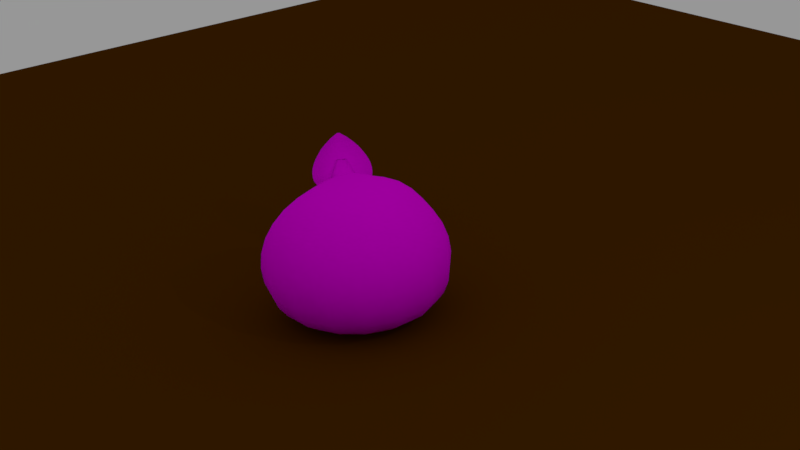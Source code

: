 # Source: Fase_I_Cucciolo.blend  (saved by Blender 2.79.0; exported with 4.5.12 LTS)
import bpy
from mathutils import Matrix  # noqa: F401  (used for matrix-valued properties, if any)

bpy.ops.wm.read_factory_settings(use_empty=True)
scene = bpy.context.scene
scene.name = 'Scene'

# ---- collections
col_collection_1 = bpy.data.collections.new('Collection 1'); scene.collection.children.link(col_collection_1)

# ---- images (referenced by path relative to the original .blend; pixels are not part of the script)
import os
ASSET_DIR = os.environ.get("B2B_ASSET_DIR", "")  # directory of the original .blend (textures are referenced by path, not embedded)
HERE = os.path.dirname(os.path.abspath(__file__))  # packed textures are extracted next to this script under _unpacked/

def load_image(name, relpath, width, height, colorspace="sRGB"):
    """Load a texture the original file referenced (path relative to the .blend, or extracted next to this script)."""
    p = next((c for c in (os.path.join(HERE, relpath), os.path.join(ASSET_DIR, relpath)) if relpath and os.path.exists(c)), "")
    if p:
        img = bpy.data.images.load(p, check_existing=True)
        img.name = name
    else:  # same state as the original file: an image datablock whose file is absent (Cycles renders it pink)
        img = bpy.data.images.new(name, width, height)
        img.source = "FILE"
        img.filepath = "//" + (relpath or name)
    img.colorspace_settings.name = colorspace
    return img
img_standard_texture_png = load_image('Standard_Texture.png', 'Standard_Texture.png', 1024, 1024, 'sRGB')

# ---- materials (node trees are filled in below, after node groups)
mat_material = bpy.data.materials.new('Material')
mat_material.alpha_threshold = 0.0
mat_material.roughness = 0.5
mat_material_002 = bpy.data.materials.new('Material.002')
mat_material_002.alpha_threshold = 0.0
mat_material_002.roughness = 0.5

# ---- material node trees
mat_material.use_nodes = True; mat_material.node_tree.nodes.clear()
_N = mat_material.node_tree.nodes; _L = mat_material.node_tree.links
n0 = _N.new('ShaderNodeOutputMaterial'); n0.name = 'Material Output'; n0.location = (300, 300)
n1 = _N.new('ShaderNodeBsdfDiffuse'); n1.name = 'Diffuse BSDF'; n1.location = (10, 300)
n2 = _N.new('ShaderNodeTexImage'); n2.name = 'Image Texture'; n2.location = (-180, 300)
n2.width = 140
n2.image = img_standard_texture_png
_L.new(n1.outputs[0], n0.inputs[0])
_L.new(n2.outputs[0], n1.inputs[0])
n0.is_active_output = True
mat_material_002.use_nodes = True; mat_material_002.node_tree.nodes.clear()
_N = mat_material_002.node_tree.nodes; _L = mat_material_002.node_tree.links
n0 = _N.new('ShaderNodeOutputMaterial'); n0.name = 'Material Output'; n0.location = (300, 300)
n1 = _N.new('ShaderNodeBsdfDiffuse'); n1.name = 'Diffuse BSDF'; n1.location = (10, 300)
n1.inputs[0].default_value = (0.08353, 0.02627, 0.0, 1.0)
_L.new(n1.outputs[0], n0.inputs[0])
n0.is_active_output = True

# ---- world
world_world = bpy.data.worlds.new('World'); scene.world = world_world
world_world.use_nodes = True; world_world.node_tree.nodes.clear()
_N = world_world.node_tree.nodes; _L = world_world.node_tree.links
n0 = _N.new('ShaderNodeOutputWorld'); n0.name = 'World Output'; n0.location = (300, 300)
n1 = _N.new('ShaderNodeBackground'); n1.name = 'Background'; n1.location = (10, 300)
n1.inputs[0].default_value = (0.3108, 0.3108, 0.3108, 1.0)
_L.new(n1.outputs[0], n0.inputs[0])
n0.is_active_output = True
world_world.color = (0.05088, 0.05088, 0.05088)
world_world.use_sun_shadow = False
world_world.sun_shadow_jitter_overblur = 0.0
world_world.cycles.sampling_method = 'MANUAL'

# ---- cameras
cam_camera = bpy.data.cameras.new('Camera')
cam_camera.clip_end = 100.0
cam_camera.lens = 57.6
cam_camera.sensor_width = 32.0
cam_camera.sensor_height = 18.0
cam_camera.ortho_scale = 7.314
cam_camera.dof.focus_distance = 0.0

# ---- lights
light_lamp = bpy.data.lights.new('Lamp', 'POINT')
light_lamp.transmission_factor = 0.0
light_lamp.cutoff_distance = 30.0
light_lamp.energy = 100.0
light_lamp.shadow_buffer_clip_start = 1.001
light_lamp.shadow_soft_size = 0.1
light_lamp.shadow_maximum_resolution = 0.006
light_lamp.use_absolute_resolution = True

# ---- meshes
me_sphere_006 = bpy.data.meshes.new('Sphere.006')
me_sphere_006.from_pydata([(-0.5918, -0.1881, -0.7734), (-0.3588, -0.1803, 0.1564), (-0.03697, 1.609, 0.4532), (-0.026, 1.609, 0.4525), (0.5818, -0.1945, -0.7765), (0.3525, -0.1842, 0.1546), (0.0515, 1.609, 0.453), (0.04053, 1.609, 0.4523), (-0.1362, 1.463, 0.2935), (-0.1827, 1.318, -0.008272), (-0.2262, 1.174, -0.5142), (-0.2351, 1.031, -0.6746), (-0.3498, 0.8523, -0.7256), (-0.2869, 0.7395, -0.7633), (-0.3749, 0.5928, -0.7743), (-0.4854, 0.4459, -0.7818), (-0.3508, 0.4542, 0.1485), (-0.3374, 0.5975, -0.1479), (-0.2125, 0.7401, -0.3878), (-0.2722, 0.851, -0.3553), (-0.1822, 1.028, -0.2064), (-0.1213, 1.172, 0.01582), (-0.1022, 1.317, 0.2421), (-0.0547, 1.462, 0.3462), (0.4824, 0.4406, -0.7843), (0.3735, 0.5887, -0.7762), (0.2871, 0.7364, -0.7647), (0.3514, 0.8484, -0.7274), (0.2389, 1.028, -0.6758), (0.2322, 1.171, -0.5154), (0.1923, 1.316, -0.009237), (0.1485, 1.461, 0.2928), (0.0672, 1.461, 0.3459), (0.1127, 1.316, 0.2415), (0.1293, 1.171, 0.01517), (0.1878, 1.026, -0.2074), (0.2752, 0.848, -0.3567), (0.2142, 0.7378, -0.3889), (0.3385, 0.5938, -0.1496), (0.3514, 0.4504, 0.1467), (0.02931, 1.609, 0.44), (0.01827, 1.609, 0.44), (0.007239, 1.609, 0.4401), (-0.003797, 1.609, 0.4401), (-0.01484, 1.609, 0.4401), (-0.01491, 1.609, 0.4525), (-0.003824, 1.609, 0.4524), (0.007263, 1.609, 0.4524), (0.01835, 1.609, 0.4524), (0.02944, 1.609, 0.4523), (-0.2965, -0.1903, -0.8311), (-0.1507, -0.1911, -0.8315), (-0.005114, -0.1919, -0.8319), (0.1404, -0.1927, -0.8323), (0.2863, -0.1935, -0.8326), (0.234, -0.1836, 0.1549), (0.1154, -0.1829, 0.1552), (-0.00313, -0.1823, 0.1555), (-0.1217, -0.1816, 0.1558), (-0.2402, -0.181, 0.1561), (-0.03429, 1.462, 0.3577), (-0.014, 1.462, 0.3632), (0.006283, 1.462, 0.3634), (0.02657, 1.462, 0.3631), (0.04684, 1.462, 0.3575), (-0.06628, 1.317, 0.2427), (-0.03053, 1.316, 0.2429), (0.005248, 1.316, 0.2428), (0.04103, 1.316, 0.2427), (0.07678, 1.316, 0.2424), (-0.07947, 1.172, 0.01659), (-0.03781, 1.172, 0.01685), (0.004013, 1.171, 0.01675), (0.04583, 1.171, 0.01663), (0.08749, 1.171, 0.01616), (-0.1204, 1.027, -0.2049), (-0.05858, 1.027, -0.2042), (0.002788, 1.027, -0.2042), (0.06416, 1.026, -0.2045), (0.1259, 1.026, -0.2055), (-0.1809, 0.8503, -0.3543), (-0.08971, 0.8497, -0.3539), (0.001523, 0.8491, -0.3541), (0.09275, 0.8487, -0.3544), (0.184, 0.8483, -0.3552), (-0.1413, 0.7395, -0.3869), (-0.07017, 0.739, -0.3865), (0.0008539, 0.7386, -0.3866), (0.07188, 0.7383, -0.3869), (0.143, 0.738, -0.3876), (-0.2247, 0.5966, -0.1463), (-0.112, 0.5957, -0.1454), (0.0005393, 0.5951, -0.1454), (0.1131, 0.5945, -0.146), (0.2257, 0.5941, -0.1474), (-0.2337, 0.4535, 0.1487), (-0.1167, 0.4528, 0.1488), (0.0003313, 0.4521, 0.1486), (0.1174, 0.4515, 0.1482), (0.2344, 0.4509, 0.1475), (0.07693, 1.461, 0.2798), (0.04151, 1.461, 0.2812), (0.006121, 1.462, 0.2813), (-0.02927, 1.462, 0.2814), (-0.06469, 1.462, 0.2802), (0.09826, 1.315, -0.06466), (0.05151, 1.316, -0.06397), (0.004646, 1.316, -0.06382), (-0.04222, 1.316, -0.06373), (-0.08896, 1.316, -0.06418), (0.1171, 1.171, -0.5707), (0.05989, 1.171, -0.5699), (0.002867, 1.172, -0.5697), (-0.05416, 1.172, -0.5696), (-0.1114, 1.172, -0.5701), (0.1198, 1.028, -0.7315), (0.06075, 1.028, -0.731), (0.00177, 1.029, -0.7308), (-0.05721, 1.029, -0.7307), (-0.1163, 1.03, -0.7309), (0.1756, 0.8487, -0.7833), (0.08816, 0.8492, -0.7828), (0.0006874, 0.8496, -0.7826), (-0.08679, 0.8501, -0.7824), (-0.1743, 0.8507, -0.7824), (0.1429, 0.7366, -0.821), (0.07139, 0.7369, -0.8207), (-1.907e-06, 0.7373, -0.8205), (-0.07139, 0.7377, -0.8203), (-0.1429, 0.7381, -0.8203), (0.1851, 0.5891, -0.8327), (0.0919, 0.5897, -0.8325), (-0.000831, 0.5902, -0.8322), (-0.09356, 0.5907, -0.832), (-0.1868, 0.5912, -0.8317), (0.2386, 0.4414, -0.8406), (0.1181, 0.4421, -0.8403), (-0.001654, 0.4427, -0.84), (-0.1215, 0.4434, -0.8397), (-0.2419, 0.4441, -0.8394), (-0.6702, -0.4361, -0.3635), (-0.04821, 1.61, 0.4647), (0.06279, 1.609, 0.4645), (0.6591, -0.4434, -0.3669), (0.1461, 1.441, 0.322), (0.212, 1.275, 0.1207), (0.2513, 1.11, -0.2973), (0.3048, 0.9454, -0.5158), (0.4487, 0.741, -0.6306), (0.5078, 0.6134, -0.6706), (0.6039, 0.4471, -0.5406), (0.5949, 0.2812, -0.3759), (-0.5981, 0.2878, -0.3728), (-0.6059, 0.4538, -0.5374), (-0.5085, 0.619, -0.668), (-0.4479, 0.7459, -0.6283), (-0.3013, 0.9487, -0.5143), (-0.2452, 1.112, -0.296), (-0.2024, 1.277, 0.1218), (-0.1339, 1.442, 0.3228), (0.4364, -0.4422, -0.3663), (0.2153, -0.4409, -0.3658), (-0.005559, -0.4397, -0.3652), (-0.2264, -0.4385, -0.3646), (-0.4475, -0.4373, -0.3641), (-0.02971, 1.61, 0.4647), (-0.01121, 1.61, 0.4646), (0.007289, 1.61, 0.4646), (0.02579, 1.609, 0.4646), (0.04429, 1.609, 0.4645)], [], [(159, 23, 3, 141), (169, 49, 7, 142), (151, 39, 5, 143), (164, 59, 1, 140), (135, 24, 4, 54), (95, 16, 1, 59), (45, 3, 23, 60), (60, 23, 22, 65), (65, 22, 21, 70), (70, 21, 20, 75), (75, 20, 19, 80), (80, 19, 18, 85), (85, 18, 17, 90), (90, 17, 16, 95), (40, 6, 31, 100), (100, 31, 30, 105), (105, 30, 29, 110), (110, 29, 28, 115), (115, 28, 27, 120), (120, 27, 26, 125), (125, 26, 25, 130), (130, 25, 24, 135), (142, 7, 32, 144), (144, 32, 33, 145), (145, 33, 34, 146), (146, 34, 35, 147), (147, 35, 36, 148), (148, 36, 37, 149), (149, 37, 38, 150), (150, 38, 39, 151), (140, 1, 16, 152), (152, 16, 17, 153), (153, 17, 18, 154), (154, 18, 19, 155), (155, 19, 20, 156), (156, 20, 21, 157), (157, 21, 22, 158), (158, 22, 23, 159), (14, 134, 139, 15), (134, 133, 138, 139), (133, 132, 137, 138), (132, 131, 136, 137), (131, 130, 135, 136), (13, 129, 134, 14), (129, 128, 133, 134), (128, 127, 132, 133), (127, 126, 131, 132), (126, 125, 130, 131), (12, 124, 129, 13), (124, 123, 128, 129), (123, 122, 127, 128), (122, 121, 126, 127), (121, 120, 125, 126), (11, 119, 124, 12), (119, 118, 123, 124), (118, 117, 122, 123), (117, 116, 121, 122), (116, 115, 120, 121), (10, 114, 119, 11), (114, 113, 118, 119), (113, 112, 117, 118), (112, 111, 116, 117), (111, 110, 115, 116), (9, 109, 114, 10), (109, 108, 113, 114), (108, 107, 112, 113), (107, 106, 111, 112), (106, 105, 110, 111), (8, 104, 109, 9), (104, 103, 108, 109), (103, 102, 107, 108), (102, 101, 106, 107), (101, 100, 105, 106), (2, 44, 104, 8), (44, 43, 103, 104), (43, 42, 102, 103), (42, 41, 101, 102), (41, 40, 100, 101), (38, 94, 99, 39), (94, 93, 98, 99), (93, 92, 97, 98), (92, 91, 96, 97), (91, 90, 95, 96), (37, 89, 94, 38), (89, 88, 93, 94), (88, 87, 92, 93), (87, 86, 91, 92), (86, 85, 90, 91), (36, 84, 89, 37), (84, 83, 88, 89), (83, 82, 87, 88), (82, 81, 86, 87), (81, 80, 85, 86), (35, 79, 84, 36), (79, 78, 83, 84), (78, 77, 82, 83), (77, 76, 81, 82), (76, 75, 80, 81), (34, 74, 79, 35), (74, 73, 78, 79), (73, 72, 77, 78), (72, 71, 76, 77), (71, 70, 75, 76), (33, 69, 74, 34), (69, 68, 73, 74), (68, 67, 72, 73), (67, 66, 71, 72), (66, 65, 70, 71), (32, 64, 69, 33), (64, 63, 68, 69), (63, 62, 67, 68), (62, 61, 66, 67), (61, 60, 65, 66), (7, 49, 64, 32), (49, 48, 63, 64), (48, 47, 62, 63), (47, 46, 61, 62), (46, 45, 60, 61), (39, 99, 55, 5), (99, 98, 56, 55), (98, 97, 57, 56), (97, 96, 58, 57), (96, 95, 59, 58), (15, 139, 50, 0), (139, 138, 51, 50), (138, 137, 52, 51), (137, 136, 53, 52), (136, 135, 54, 53), (143, 5, 55, 160), (160, 55, 56, 161), (161, 56, 57, 162), (162, 57, 58, 163), (163, 58, 59, 164), (141, 3, 45, 165), (165, 45, 46, 166), (166, 46, 47, 167), (167, 47, 48, 168), (168, 48, 49, 169), (41, 168, 169, 40), (42, 167, 168, 41), (43, 166, 167, 42), (44, 165, 166, 43), (2, 141, 165, 44), (51, 163, 164, 50), (52, 162, 163, 51), (53, 161, 162, 52), (54, 160, 161, 53), (4, 143, 160, 54), (9, 158, 159, 8), (10, 157, 158, 9), (11, 156, 157, 10), (12, 155, 156, 11), (13, 154, 155, 12), (14, 153, 154, 13), (15, 152, 153, 14), (0, 140, 152, 15), (25, 150, 151, 24), (26, 149, 150, 25), (27, 148, 149, 26), (28, 147, 148, 27), (29, 146, 147, 28), (30, 145, 146, 29), (31, 144, 145, 30), (6, 142, 144, 31), (50, 164, 140, 0), (24, 151, 143, 4), (40, 169, 142, 6), (8, 159, 141, 2)])
me_sphere_006.polygons.foreach_set('use_smooth', [True] * 168)
_uv = me_sphere_006.uv_layers.new(name='UVMap')
_uv.uv.foreach_set('vector', [0.7626, 0.3169, 0.7694, 0.3215, 0.772, 0.3466, 0.77, 0.3479, 0.7779, 0.3482, 0.7766, 0.3466, 0.7775, 0.3466, 0.7795, 0.3479, 0.827, 0.09811, 0.7941, 0.08674, 0.7974, 0.0286, 0.8422, 0.01893, 0.8211, 0.3202, 0.832, 0.3815, 0.8257, 0.3815, 0.8092, 0.3203, 0.9028, 0.1145, 0.8877, 0.1153, 0.8791, 0.03795, 0.8989, 0.0365, 0.7617, 0.08784, 0.7556, 0.08672, 0.7523, 0.0286, 0.7605, 0.02769, 0.7729, 0.3466, 0.772, 0.3466, 0.7694, 0.3215, 0.7714, 0.3224, 0.7714, 0.3224, 0.7694, 0.3215, 0.7659, 0.2967, 0.7688, 0.2967, 0.7688, 0.2967, 0.7659, 0.2967, 0.7635, 0.2584, 0.7673, 0.2583, 0.7673, 0.2583, 0.7635, 0.2584, 0.7573, 0.2172, 0.7632, 0.2173, 0.7632, 0.2173, 0.7573, 0.2172, 0.7496, 0.1812, 0.7576, 0.1809, 0.7576, 0.1809, 0.7496, 0.1812, 0.7545, 0.1617, 0.7615, 0.1626, 0.7615, 0.1626, 0.7545, 0.1617, 0.7516, 0.1178, 0.7587, 0.1207, 0.7587, 0.1207, 0.7516, 0.1178, 0.7556, 0.08672, 0.7617, 0.08784, 0.9161, 0.3275, 0.9148, 0.3287, 0.9091, 0.3042, 0.9133, 0.3029, 0.9133, 0.3029, 0.9091, 0.3042, 0.9062, 0.2655, 0.912, 0.2595, 0.912, 0.2595, 0.9062, 0.2655, 0.9054, 0.2068, 0.9115, 0.2023, 0.9115, 0.2023, 0.9054, 0.2068, 0.9047, 0.1847, 0.9113, 0.1808, 0.9113, 0.1808, 0.9047, 0.1847, 0.8979, 0.1658, 0.9078, 0.1619, 0.9078, 0.1619, 0.8979, 0.1658, 0.9003, 0.1512, 0.9093, 0.1486, 0.9093, 0.1486, 0.9003, 0.1512, 0.8941, 0.134, 0.9063, 0.1319, 0.9063, 0.1319, 0.8941, 0.134, 0.8877, 0.1153, 0.9028, 0.1145, 0.7795, 0.3479, 0.7775, 0.3466, 0.7801, 0.3215, 0.7869, 0.317, 0.7869, 0.317, 0.7801, 0.3215, 0.7837, 0.2967, 0.7928, 0.2814, 0.7928, 0.2814, 0.7837, 0.2967, 0.7861, 0.2585, 0.8047, 0.2188, 0.8047, 0.2188, 0.7861, 0.2585, 0.7923, 0.2172, 0.8151, 0.1887, 0.8151, 0.1887, 0.7923, 0.2172, 0.8001, 0.1812, 0.8252, 0.1609, 0.8252, 0.1609, 0.8001, 0.1812, 0.7952, 0.1617, 0.8305, 0.1468, 0.8305, 0.1468, 0.7952, 0.1617, 0.7981, 0.1178, 0.8306, 0.1231, 0.8306, 0.1231, 0.7981, 0.1178, 0.7941, 0.08674, 0.827, 0.09811, 0.7075, 0.01893, 0.7523, 0.0286, 0.7556, 0.08672, 0.7227, 0.09809, 0.7227, 0.09809, 0.7556, 0.08672, 0.7516, 0.1178, 0.7191, 0.1231, 0.7191, 0.1231, 0.7516, 0.1178, 0.7545, 0.1617, 0.7192, 0.1468, 0.7192, 0.1468, 0.7545, 0.1617, 0.7496, 0.1812, 0.7245, 0.1609, 0.7245, 0.1609, 0.7496, 0.1812, 0.7573, 0.2172, 0.7345, 0.1887, 0.7345, 0.1887, 0.7573, 0.2172, 0.7635, 0.2584, 0.745, 0.2188, 0.745, 0.2188, 0.7635, 0.2584, 0.7659, 0.2967, 0.7568, 0.2813, 0.7568, 0.2813, 0.7659, 0.2967, 0.7694, 0.3215, 0.7626, 0.3169, 0.9406, 0.134, 0.9284, 0.1319, 0.9319, 0.1145, 0.947, 0.1153, 0.9284, 0.1319, 0.9228, 0.1316, 0.9246, 0.1142, 0.9319, 0.1145, 0.9228, 0.1316, 0.9174, 0.1315, 0.9174, 0.114, 0.9246, 0.1142, 0.9174, 0.1315, 0.9119, 0.1316, 0.9101, 0.1142, 0.9174, 0.114, 0.9119, 0.1316, 0.9063, 0.1319, 0.9028, 0.1145, 0.9101, 0.1142, 0.9345, 0.1512, 0.9255, 0.1486, 0.9284, 0.1319, 0.9406, 0.134, 0.9255, 0.1486, 0.9214, 0.1484, 0.9228, 0.1316, 0.9284, 0.1319, 0.9214, 0.1484, 0.9174, 0.1483, 0.9174, 0.1315, 0.9228, 0.1316, 0.9174, 0.1483, 0.9133, 0.1484, 0.9119, 0.1316, 0.9174, 0.1315, 0.9133, 0.1484, 0.9093, 0.1486, 0.9063, 0.1319, 0.9119, 0.1316, 0.9369, 0.1658, 0.927, 0.1619, 0.9255, 0.1486, 0.9345, 0.1512, 0.927, 0.1619, 0.9221, 0.1615, 0.9214, 0.1484, 0.9255, 0.1486, 0.9221, 0.1615, 0.9174, 0.1613, 0.9174, 0.1483, 0.9214, 0.1484, 0.9174, 0.1613, 0.9126, 0.1615, 0.9133, 0.1484, 0.9174, 0.1483, 0.9126, 0.1615, 0.9078, 0.1619, 0.9093, 0.1486, 0.9133, 0.1484, 0.93, 0.1847, 0.9234, 0.1808, 0.927, 0.1619, 0.9369, 0.1658, 0.9234, 0.1808, 0.9204, 0.1808, 0.9221, 0.1615, 0.927, 0.1619, 0.9204, 0.1808, 0.9174, 0.1808, 0.9174, 0.1613, 0.9221, 0.1615, 0.9174, 0.1808, 0.9143, 0.1808, 0.9126, 0.1615, 0.9174, 0.1613, 0.9143, 0.1808, 0.9113, 0.1808, 0.9078, 0.1619, 0.9126, 0.1615, 0.9293, 0.2068, 0.9233, 0.2023, 0.9234, 0.1808, 0.93, 0.1847, 0.9233, 0.2023, 0.9203, 0.2024, 0.9204, 0.1808, 0.9234, 0.1808, 0.9203, 0.2024, 0.9174, 0.2025, 0.9174, 0.1808, 0.9204, 0.1808, 0.9174, 0.2025, 0.9144, 0.2024, 0.9143, 0.1808, 0.9174, 0.1808, 0.9144, 0.2024, 0.9115, 0.2023, 0.9113, 0.1808, 0.9143, 0.1808, 0.9286, 0.2655, 0.9228, 0.2595, 0.9233, 0.2023, 0.9293, 0.2068, 0.9228, 0.2595, 0.9201, 0.2596, 0.9203, 0.2024, 0.9233, 0.2023, 0.9201, 0.2596, 0.9174, 0.2596, 0.9174, 0.2025, 0.9203, 0.2024, 0.9174, 0.2596, 0.9147, 0.2596, 0.9144, 0.2024, 0.9174, 0.2025, 0.9147, 0.2596, 0.912, 0.2595, 0.9115, 0.2023, 0.9144, 0.2024, 0.9257, 0.3042, 0.9215, 0.3029, 0.9228, 0.2595, 0.9286, 0.2655, 0.9215, 0.3029, 0.9195, 0.303, 0.9201, 0.2596, 0.9228, 0.2595, 0.9195, 0.303, 0.9174, 0.303, 0.9174, 0.2596, 0.9201, 0.2596, 0.9174, 0.303, 0.9153, 0.303, 0.9147, 0.2596, 0.9174, 0.2596, 0.9153, 0.303, 0.9133, 0.3029, 0.912, 0.2595, 0.9147, 0.2596, 0.92, 0.3287, 0.9187, 0.3275, 0.9215, 0.3029, 0.9257, 0.3042, 0.9187, 0.3275, 0.918, 0.3275, 0.9195, 0.303, 0.9215, 0.3029, 0.918, 0.3275, 0.9174, 0.3275, 0.9174, 0.303, 0.9195, 0.303, 0.9174, 0.3275, 0.9168, 0.3275, 0.9153, 0.303, 0.9174, 0.303, 0.9168, 0.3275, 0.9161, 0.3275, 0.9133, 0.3029, 0.9153, 0.303, 0.7981, 0.1178, 0.7909, 0.1207, 0.7879, 0.08785, 0.7941, 0.08674, 0.7909, 0.1207, 0.783, 0.1226, 0.7814, 0.08846, 0.7879, 0.08785, 0.783, 0.1226, 0.7748, 0.1231, 0.7748, 0.08873, 0.7814, 0.08846, 0.7748, 0.1231, 0.7667, 0.1226, 0.7682, 0.08845, 0.7748, 0.08873, 0.7667, 0.1226, 0.7587, 0.1207, 0.7617, 0.08784, 0.7682, 0.08845, 0.7952, 0.1617, 0.7882, 0.1626, 0.7909, 0.1207, 0.7981, 0.1178, 0.7882, 0.1626, 0.7814, 0.1631, 0.783, 0.1226, 0.7909, 0.1207, 0.7814, 0.1631, 0.7748, 0.1632, 0.7748, 0.1231, 0.783, 0.1226, 0.7748, 0.1632, 0.7682, 0.1631, 0.7667, 0.1226, 0.7748, 0.1231, 0.7682, 0.1631, 0.7615, 0.1626, 0.7587, 0.1207, 0.7667, 0.1226, 0.8001, 0.1812, 0.7921, 0.1809, 0.7882, 0.1626, 0.7952, 0.1617, 0.7921, 0.1809, 0.7835, 0.181, 0.7814, 0.1631, 0.7882, 0.1626, 0.7835, 0.181, 0.7748, 0.181, 0.7748, 0.1632, 0.7814, 0.1631, 0.7748, 0.181, 0.7662, 0.181, 0.7682, 0.1631, 0.7748, 0.1632, 0.7662, 0.181, 0.7576, 0.1809, 0.7615, 0.1626, 0.7682, 0.1631, 0.7923, 0.2172, 0.7865, 0.2174, 0.7921, 0.1809, 0.8001, 0.1812, 0.7865, 0.2174, 0.7806, 0.2174, 0.7835, 0.181, 0.7921, 0.1809, 0.7806, 0.2174, 0.7748, 0.2174, 0.7748, 0.181, 0.7835, 0.181, 0.7748, 0.2174, 0.769, 0.2174, 0.7662, 0.181, 0.7748, 0.181, 0.769, 0.2174, 0.7632, 0.2173, 0.7576, 0.1809, 0.7662, 0.181, 0.7861, 0.2585, 0.7823, 0.2583, 0.7865, 0.2174, 0.7923, 0.2172, 0.7823, 0.2583, 0.7786, 0.2583, 0.7806, 0.2174, 0.7865, 0.2174, 0.7786, 0.2583, 0.7748, 0.2582, 0.7748, 0.2174, 0.7806, 0.2174, 0.7748, 0.2582, 0.771, 0.2583, 0.769, 0.2174, 0.7748, 0.2174, 0.771, 0.2583, 0.7673, 0.2583, 0.7632, 0.2173, 0.769, 0.2174, 0.7837, 0.2967, 0.7807, 0.2967, 0.7823, 0.2583, 0.7861, 0.2585, 0.7807, 0.2967, 0.7778, 0.2967, 0.7786, 0.2583, 0.7823, 0.2583, 0.7778, 0.2967, 0.7748, 0.2967, 0.7748, 0.2582, 0.7786, 0.2583, 0.7748, 0.2967, 0.7718, 0.2967, 0.771, 0.2583, 0.7748, 0.2582, 0.7718, 0.2967, 0.7688, 0.2967, 0.7673, 0.2583, 0.771, 0.2583, 0.7801, 0.3215, 0.7782, 0.3224, 0.7807, 0.2967, 0.7837, 0.2967, 0.7782, 0.3224, 0.7765, 0.3228, 0.7778, 0.2967, 0.7807, 0.2967, 0.7765, 0.3228, 0.7748, 0.3229, 0.7748, 0.2967, 0.7778, 0.2967, 0.7748, 0.3229, 0.7731, 0.3228, 0.7718, 0.2967, 0.7748, 0.2967, 0.7731, 0.3228, 0.7714, 0.3224, 0.7688, 0.2967, 0.7718, 0.2967, 0.7775, 0.3466, 0.7766, 0.3466, 0.7782, 0.3224, 0.7801, 0.3215, 0.7766, 0.3466, 0.7757, 0.3466, 0.7765, 0.3228, 0.7782, 0.3224, 0.7757, 0.3466, 0.7748, 0.3467, 0.7748, 0.3229, 0.7765, 0.3228, 0.7748, 0.3467, 0.7738, 0.3466, 0.7731, 0.3228, 0.7748, 0.3229, 0.7738, 0.3466, 0.7729, 0.3466, 0.7714, 0.3224, 0.7731, 0.3228, 0.7941, 0.08674, 0.7879, 0.08785, 0.7892, 0.02769, 0.7974, 0.0286, 0.7879, 0.08785, 0.7814, 0.08846, 0.782, 0.02733, 0.7892, 0.02769, 0.7814, 0.08846, 0.7748, 0.08873, 0.7748, 0.02719, 0.782, 0.02733, 0.7748, 0.08873, 0.7682, 0.08845, 0.7676, 0.02733, 0.7748, 0.02719, 0.7682, 0.08845, 0.7617, 0.08784, 0.7605, 0.02769, 0.7676, 0.02733, 0.947, 0.1153, 0.9319, 0.1145, 0.9358, 0.0365, 0.9556, 0.03796, 0.9319, 0.1145, 0.9246, 0.1142, 0.9266, 0.03627, 0.9358, 0.0365, 0.9246, 0.1142, 0.9174, 0.114, 0.9174, 0.03618, 0.9266, 0.03627, 0.9174, 0.114, 0.9101, 0.1142, 0.9082, 0.03627, 0.9174, 0.03618, 0.9101, 0.1142, 0.9028, 0.1145, 0.8989, 0.0365, 0.9082, 0.03627, 0.8801, 0.3203, 0.8636, 0.3815, 0.8573, 0.3815, 0.8682, 0.3202, 0.8682, 0.3202, 0.8573, 0.3815, 0.851, 0.3815, 0.8564, 0.3202, 0.8564, 0.3202, 0.851, 0.3815, 0.8446, 0.3815, 0.8447, 0.3202, 0.8447, 0.3202, 0.8446, 0.3815, 0.8383, 0.3815, 0.8329, 0.3202, 0.8329, 0.3202, 0.8383, 0.3815, 0.832, 0.3815, 0.8211, 0.3202, 0.77, 0.3479, 0.772, 0.3466, 0.7729, 0.3466, 0.7716, 0.3482, 0.7716, 0.3482, 0.7729, 0.3466, 0.7738, 0.3466, 0.7732, 0.3483, 0.7732, 0.3483, 0.7738, 0.3466, 0.7748, 0.3467, 0.7748, 0.3484, 0.7748, 0.3484, 0.7748, 0.3467, 0.7757, 0.3466, 0.7763, 0.3483, 0.7763, 0.3483, 0.7757, 0.3466, 0.7766, 0.3466, 0.7779, 0.3482, 0.9168, 0.3275, 0.9163, 0.3302, 0.9152, 0.3301, 0.9161, 0.3275, 0.9174, 0.3275, 0.9174, 0.3303, 0.9163, 0.3302, 0.9168, 0.3275, 0.918, 0.3275, 0.9185, 0.3302, 0.9174, 0.3303, 0.9174, 0.3275, 0.9187, 0.3275, 0.9196, 0.3301, 0.9185, 0.3302, 0.918, 0.3275, 0.92, 0.3287, 0.9207, 0.33, 0.9196, 0.3301, 0.9187, 0.3275, 0.8369, 0.2645, 0.8329, 0.3202, 0.8211, 0.3202, 0.8291, 0.2645, 0.8447, 0.2645, 0.8447, 0.3202, 0.8329, 0.3202, 0.8369, 0.2645, 0.8524, 0.2645, 0.8564, 0.3202, 0.8447, 0.3202, 0.8447, 0.2645, 0.8602, 0.2645, 0.8682, 0.3202, 0.8564, 0.3202, 0.8524, 0.2645, 0.876, 0.2697, 0.8801, 0.3203, 0.8682, 0.3202, 0.8602, 0.2645, 0.9286, 0.2655, 0.9333, 0.2786, 0.9273, 0.3067, 0.9257, 0.3042, 0.9293, 0.2068, 0.9365, 0.2263, 0.9333, 0.2786, 0.9286, 0.2655, 0.93, 0.1847, 0.941, 0.1929, 0.9365, 0.2263, 0.9293, 0.2068, 0.9369, 0.1658, 0.947, 0.1594, 0.941, 0.1929, 0.93, 0.1847, 0.9345, 0.1512, 0.9508, 0.1422, 0.947, 0.1594, 0.9369, 0.1658, 0.9406, 0.134, 0.963, 0.1262, 0.9508, 0.1422, 0.9345, 0.1512, 0.947, 0.1153, 0.9753, 0.1086, 0.963, 0.1262, 0.9406, 0.134, 0.9556, 0.03796, 0.9856, 0.01648, 0.9753, 0.1086, 0.947, 0.1153, 0.8941, 0.134, 0.8718, 0.1262, 0.8594, 0.1087, 0.8877, 0.1153, 0.9003, 0.1512, 0.8839, 0.1422, 0.8718, 0.1262, 0.8941, 0.134, 0.8979, 0.1658, 0.8878, 0.1594, 0.8839, 0.1422, 0.9003, 0.1512, 0.9047, 0.1847, 0.8937, 0.1929, 0.8878, 0.1594, 0.8979, 0.1658, 0.9054, 0.2068, 0.8983, 0.2263, 0.8937, 0.1929, 0.9047, 0.1847, 0.9062, 0.2655, 0.9015, 0.2786, 0.8983, 0.2263, 0.9054, 0.2068, 0.9091, 0.3042, 0.9075, 0.3067, 0.9015, 0.2786, 0.9062, 0.2655, 0.9148, 0.3287, 0.9141, 0.33, 0.9075, 0.3067, 0.9091, 0.3042, 0.8291, 0.2645, 0.8211, 0.3202, 0.8092, 0.3203, 0.8133, 0.2697, 0.8877, 0.1153, 0.8594, 0.1087, 0.8492, 0.01648, 0.8791, 0.03795, 0.9161, 0.3275, 0.9152, 0.3301, 0.9141, 0.33, 0.9148, 0.3287, 0.9257, 0.3042, 0.9273, 0.3067, 0.9207, 0.33, 0.92, 0.3287])
me_sphere_006.materials.append(mat_material)
me_sphere_006.use_remesh_preserve_volume = False
me_sphere_006.use_remesh_preserve_attributes = False
me_sphere_006.use_mirror_vertex_groups = False
me_sphere_006.update()
me_sphere_005 = bpy.data.meshes.new('Sphere.005')
me_sphere_005.from_pydata([(-0.004539, 0.2337, 0.8796), (0.001592, 0.3735, 0.8293), (0.006509, 0.5085, 0.7354), (0.009828, 0.7611, 0.4027), (0.01104, 0.8455, 0.2245), (0.01423, 0.8974, -0.1583), (0.0008613, 0.9336, -0.507), (-0.001243, 0.8575, -0.6415), (-0.0003891, 0.5694, -0.8047), (-0.0001609, 0.3913, -0.8372), (-1.948e-05, 0.1989, -0.8475), (-0.003749, -0.0004438, -0.8479), (0.07124, 0.2226, 0.8786), (0.152, 0.3364, 0.8212), (0.2255, 0.4491, 0.7178), (0.2856, 0.5842, 0.5687), (0.3348, 0.6966, 0.4027), (0.3721, 0.7738, 0.2245), (0.396, 0.8149, 0.03567), (0.4051, 0.8199, -0.1583), (0.3926, 0.8442, -0.3427), (0.362, 0.862, -0.507), (0.3237, 0.793, -0.6415), (0.2757, 0.6717, -0.741), (0.2168, 0.5263, -0.8047), (0.1494, 0.3616, -0.8372), (0.07623, 0.1838, -0.8475), (0.1125, 0.1882, 0.877), (0.2345, 0.2811, 0.813), (0.3437, 0.393, 0.7081), (0.4347, 0.532, 0.5665), (0.5102, 0.6385, 0.4014), (0.5675, 0.7071, 0.2231), (0.6039, 0.7406, 0.03418), (0.6173, 0.7426, -0.1598), (0.6062, 0.7207, -0.3436), (0.5717, 0.6713, -0.5069), (0.5147, 0.5993, -0.6412), (0.4375, 0.5069, -0.7407), (0.3431, 0.3967, -0.8044), (0.2353, 0.2722, -0.837), (0.1182, 0.138, -0.8474), (0.1763, 0.1385, 0.8767), (0.3529, 0.2153, 0.812), (0.5148, 0.2932, 0.7069), (0.6577, 0.3525, 0.5656), (0.7756, 0.3969, 0.4007), (0.864, 0.4232, 0.2226), (0.9193, 0.4329, 0.03373), (0.939, 0.4273, -0.1603), (0.9223, 0.4082, -0.344), (0.8698, 0.377, -0.5073), (0.7833, 0.3345, -0.6415), (0.6665, 0.2817, -0.741), (0.5239, 0.2199, -0.8047), (0.3609, 0.1506, -0.8372), (0.1841, 0.07623, -0.8475), (0.1904, 0.07122, 0.8765), (0.3813, 0.07679, 0.8118), (0.5579, 0.07679, 0.7069), (0.7127, 0.07679, 0.5656), (0.8402, 0.07273, 0.4007), (0.9358, 0.06297, 0.2226), (0.9955, 0.05046, 0.03373), (1.017, 0.03738, -0.1603), (0.9986, 0.0258, -0.344), (0.9416, 0.01672, -0.5073), (0.848, 0.01027, -0.6415), (0.7215, 0.006026, -0.741), (0.5671, 0.003256, -0.8047), (0.3907, 0.001345, -0.8372), (0.1992, 0.0001554, -0.8475), (0.1747, -0.0003079, 0.8765), (0.3516, -0.07243, 0.8118), (0.5147, -0.1398, 0.7069), (0.6577, -0.1989, 0.5656), (0.7756, -0.2515, 0.4007), (0.864, -0.2973, 0.2226), (0.9193, -0.332, 0.03373), (0.939, -0.3525, -0.1603), (0.9223, -0.3566, -0.344), (0.8698, -0.3435, -0.5073), (0.7833, -0.3139, -0.6415), (0.6665, -0.2697, -0.741), (0.5239, -0.2134, -0.8047), (0.3609, -0.1479, -0.8372), (0.1841, -0.07592, -0.8475), (0.1314, -0.06377, 0.8765), (0.2669, -0.1989, 0.8118), (0.3917, -0.3235, 0.7069), (0.5012, -0.4327, 0.5656), (0.5915, -0.5263, 0.4007), (0.6594, -0.6027, 0.2226), (0.7021, -0.6562, 0.03371), (0.7176, -0.6831, -0.1603), (0.7052, -0.6808, -0.344), (0.6652, -0.6489, -0.5073), (0.5993, -0.5888, -0.6415), (0.51, -0.5034, -0.741), (0.4009, -0.397, -0.8047), (0.2762, -0.2744, -0.8372), (0.1409, -0.1404, -0.8475), (0.06674, -0.1069, 0.8765), (0.1401, -0.2835, 0.8118), (0.2076, -0.4462, 0.7069), (0.2669, -0.5889, 0.5656), (0.316, -0.71, 0.4007), (0.3533, -0.8067, 0.2226), (0.3771, -0.8728, 0.03369), (0.3863, -0.9039, -0.1603), (0.3802, -0.8974, -0.344), (0.3591, -0.853, -0.5073), (0.3237, -0.7724, -0.6415), (0.2757, -0.6596, -0.741), (0.2168, -0.5197, -0.8047), (0.1494, -0.3589, -0.8372), (0.07623, -0.1835, -0.8475), (-0.009511, -0.122, 0.8765), (-0.009511, -0.3131, 0.8118), (-0.009512, -0.4893, 0.7069), (-0.009511, -0.6437, 0.5656), (-0.009008, -0.7745, 0.4007), (-0.007797, -0.8784, 0.2225), (-0.00624, -0.9488, 0.03369), (-0.00461, -0.9815, -0.1603), (-0.003169, -0.9735, -0.344), (-0.002041, -0.9246, -0.5073), (-0.001245, -0.8369, -0.6415), (-0.0007242, -0.7145, -0.741), (-0.0003879, -0.5628, -0.8047), (-0.0001592, -0.3886, -0.8372), (-1.853e-05, -0.1986, -0.8475), (-0.01039, 0.05824, 0.8985), (-0.08576, -0.1069, 0.8765), (-0.1591, -0.2835, 0.8118), (-0.2267, -0.4462, 0.7069), (-0.2859, -0.5889, 0.5656), (-0.334, -0.71, 0.4007), (-0.3689, -0.8067, 0.2226), (-0.3896, -0.8728, 0.03369), (-0.3955, -0.9039, -0.1603), (-0.3865, -0.8974, -0.344), (-0.3631, -0.853, -0.5073), (-0.3262, -0.7724, -0.6415), (-0.2771, -0.6596, -0.741), (-0.2175, -0.5197, -0.8047), (-0.1497, -0.3589, -0.8372), (-0.07627, -0.1835, -0.8475), (-0.1503, -0.06482, 0.8765), (-0.2859, -0.1989, 0.8118), (-0.4108, -0.3235, 0.7069), (-0.5202, -0.4327, 0.5656), (-0.6095, -0.5263, 0.4007), (-0.675, -0.6027, 0.2226), (-0.7146, -0.6562, 0.03371), (-0.7268, -0.6831, -0.1603), (-0.7115, -0.6808, -0.344), (-0.6693, -0.6489, -0.5073), (-0.6017, -0.5888, -0.6415), (-0.5114, -0.5034, -0.741), (-0.4016, -0.397, -0.8047), (-0.2765, -0.2744, -0.8372), (-0.1409, -0.1404, -0.8475), (-0.1929, -0.004912, 0.8766), (-0.3706, -0.07243, 0.8118), (-0.5338, -0.1398, 0.7069), (-0.6768, -0.1989, 0.5656), (-0.7936, -0.2515, 0.4007), (-0.8796, -0.2973, 0.2226), (-0.9317, -0.332, 0.03373), (-0.9482, -0.3525, -0.1603), (-0.9287, -0.3566, -0.344), (-0.8738, -0.3435, -0.5073), (-0.7858, -0.3139, -0.6415), (-0.668, -0.2697, -0.741), (-0.5246, -0.2134, -0.8047), (-0.3613, -0.1479, -0.8372), (-0.1841, -0.07592, -0.8475), (-0.2071, 0.06234, 0.8767), (-0.399, 0.06496, 0.812), (-0.5769, 0.07613, 0.7069), (-0.7317, 0.07679, 0.5656), (-0.8582, 0.07273, 0.4007), (-0.9514, 0.06297, 0.2226), (-1.008, 0.05047, 0.03373), (-1.026, 0.03739, -0.1603), (-1.005, 0.02581, -0.344), (-0.9457, 0.01673, -0.5073), (-0.8505, 0.01028, -0.6415), (-0.7229, 0.006027, -0.741), (-0.5678, 0.003254, -0.8047), (-0.391, 0.001341, -0.8372), (-0.1993, 0.0001538, -0.8475), (-0.1724, 0.1282, 0.8767), (-0.3243, 0.163, 0.8125), (-0.4675, 0.2214, 0.7076), (-0.5978, 0.3135, 0.5659), (-0.704, 0.3819, 0.4007), (-0.7816, 0.4226, 0.2223), (-0.8284, 0.4391, 0.03337), (-0.8436, 0.4397, -0.1607), (-0.8262, 0.4204, -0.3444), (-0.7776, 0.3884, -0.5077), (-0.6996, 0.3447, -0.6419), (-0.5952, 0.2904, -0.7413), (-0.4683, 0.2266, -0.8049), (-0.3236, 0.155, -0.8373), (-0.1668, 0.07828, -0.8476), (-0.1457, 0.1775, 0.877), (-0.273, 0.2441, 0.8132), (-0.3919, 0.3182, 0.7089), (-0.5014, 0.4274, 0.5676), (-0.5907, 0.5129, 0.4027), (-0.6562, 0.5698, 0.2245), (-0.6957, 0.5982, 0.03569), (-0.715, 0.6579, -0.159), (-0.704, 0.669, -0.3432), (-0.6693, 0.6824, -0.5073), (-0.6017, 0.6093, -0.6415), (-0.5114, 0.5155, -0.741), (-0.4016, 0.4035, -0.8047), (-0.2765, 0.2771, -0.8372), (-0.1409, 0.1407, -0.8475), (-0.08061, 0.217, 0.8781), (-0.1471, 0.3357, 0.8204), (-0.2088, 0.4491, 0.7178), (-0.2671, 0.5842, 0.5687), (-0.3152, 0.6966, 0.4027), (-0.3501, 0.7738, 0.2245), (-0.3707, 0.8149, 0.03567), (-0.3766, 0.8199, -0.1583), (-0.3741, 0.8442, -0.3427), (-0.3602, 0.862, -0.507), (-0.3262, 0.793, -0.6415), (-0.2771, 0.6717, -0.741), (-0.2175, 0.5263, -0.8047), (-0.1497, 0.3616, -0.8372), (-0.07627, 0.1838, -0.8475), (0.008208, 0.6481, 0.5791), (0.0126, 0.891, 0.03567), (0.009267, 0.9203, -0.3427), (-0.0007238, 0.7265, -0.741)], [], [(239, 4, 17, 18), (10, 9, 25, 26), (5, 239, 18, 19), (0, 132, 12), (11, 10, 26), (240, 5, 19, 20), (1, 0, 12, 13), (6, 240, 20, 21), (2, 1, 13, 14), (7, 6, 21, 22), (238, 2, 14, 15), (241, 7, 22, 23), (3, 238, 15, 16), (8, 241, 23, 24), (4, 3, 16, 17), (9, 8, 24, 25), (24, 23, 38, 39), (17, 16, 31, 32), (25, 24, 39, 40), (18, 17, 32, 33), (26, 25, 40, 41), (19, 18, 33, 34), (12, 132, 27), (11, 26, 41), (20, 19, 34, 35), (13, 12, 27, 28), (21, 20, 35, 36), (14, 13, 28, 29), (22, 21, 36, 37), (15, 14, 29, 30), (23, 22, 37, 38), (16, 15, 30, 31), (36, 35, 50, 51), (29, 28, 43, 44), (37, 36, 51, 52), (30, 29, 44, 45), (38, 37, 52, 53), (31, 30, 45, 46), (39, 38, 53, 54), (32, 31, 46, 47), (40, 39, 54, 55), (33, 32, 47, 48), (41, 40, 55, 56), (34, 33, 48, 49), (27, 132, 42), (11, 41, 56), (35, 34, 49, 50), (28, 27, 42, 43), (55, 54, 69, 70), (48, 47, 62, 63), (56, 55, 70, 71), (49, 48, 63, 64), (42, 132, 57), (11, 56, 71), (50, 49, 64, 65), (43, 42, 57, 58), (51, 50, 65, 66), (44, 43, 58, 59), (52, 51, 66, 67), (45, 44, 59, 60), (53, 52, 67, 68), (46, 45, 60, 61), (54, 53, 68, 69), (47, 46, 61, 62), (59, 58, 73, 74), (67, 66, 81, 82), (60, 59, 74, 75), (68, 67, 82, 83), (61, 60, 75, 76), (69, 68, 83, 84), (62, 61, 76, 77), (70, 69, 84, 85), (63, 62, 77, 78), (71, 70, 85, 86), (64, 63, 78, 79), (57, 132, 72), (11, 71, 86), (65, 64, 79, 80), (58, 57, 72, 73), (66, 65, 80, 81), (78, 77, 92, 93), (86, 85, 100, 101), (79, 78, 93, 94), (72, 132, 87), (11, 86, 101), (80, 79, 94, 95), (73, 72, 87, 88), (81, 80, 95, 96), (74, 73, 88, 89), (82, 81, 96, 97), (75, 74, 89, 90), (83, 82, 97, 98), (76, 75, 90, 91), (84, 83, 98, 99), (77, 76, 91, 92), (85, 84, 99, 100), (97, 96, 111, 112), (90, 89, 104, 105), (98, 97, 112, 113), (91, 90, 105, 106), (99, 98, 113, 114), (92, 91, 106, 107), (100, 99, 114, 115), (93, 92, 107, 108), (101, 100, 115, 116), (94, 93, 108, 109), (87, 132, 102), (11, 101, 116), (95, 94, 109, 110), (88, 87, 102, 103), (96, 95, 110, 111), (89, 88, 103, 104), (116, 115, 130, 131), (109, 108, 123, 124), (102, 132, 117), (11, 116, 131), (110, 109, 124, 125), (103, 102, 117, 118), (111, 110, 125, 126), (104, 103, 118, 119), (112, 111, 126, 127), (105, 104, 119, 120), (113, 112, 127, 128), (106, 105, 120, 121), (114, 113, 128, 129), (107, 106, 121, 122), (115, 114, 129, 130), (108, 107, 122, 123), (120, 119, 135, 136), (128, 127, 143, 144), (121, 120, 136, 137), (129, 128, 144, 145), (122, 121, 137, 138), (130, 129, 145, 146), (123, 122, 138, 139), (131, 130, 146, 147), (124, 123, 139, 140), (117, 132, 133), (11, 131, 147), (125, 124, 140, 141), (118, 117, 133, 134), (126, 125, 141, 142), (119, 118, 134, 135), (127, 126, 142, 143), (140, 139, 154, 155), (133, 132, 148), (11, 147, 162), (141, 140, 155, 156), (134, 133, 148, 149), (142, 141, 156, 157), (135, 134, 149, 150), (143, 142, 157, 158), (136, 135, 150, 151), (144, 143, 158, 159), (137, 136, 151, 152), (145, 144, 159, 160), (138, 137, 152, 153), (146, 145, 160, 161), (139, 138, 153, 154), (147, 146, 161, 162), (159, 158, 173, 174), (152, 151, 166, 167), (160, 159, 174, 175), (153, 152, 167, 168), (161, 160, 175, 176), (154, 153, 168, 169), (162, 161, 176, 177), (155, 154, 169, 170), (148, 132, 163), (11, 162, 177), (156, 155, 170, 171), (149, 148, 163, 164), (157, 156, 171, 172), (150, 149, 164, 165), (158, 157, 172, 173), (151, 150, 165, 166), (11, 177, 192), (171, 170, 185, 186), (164, 163, 178, 179), (172, 171, 186, 187), (165, 164, 179, 180), (173, 172, 187, 188), (166, 165, 180, 181), (174, 173, 188, 189), (167, 166, 181, 182), (175, 174, 189, 190), (168, 167, 182, 183), (176, 175, 190, 191), (169, 168, 183, 184), (177, 176, 191, 192), (170, 169, 184, 185), (163, 132, 178), (190, 189, 204, 205), (183, 182, 197, 198), (191, 190, 205, 206), (184, 183, 198, 199), (192, 191, 206, 207), (185, 184, 199, 200), (178, 132, 193), (11, 192, 207), (186, 185, 200, 201), (179, 178, 193, 194), (187, 186, 201, 202), (180, 179, 194, 195), (188, 187, 202, 203), (181, 180, 195, 196), (189, 188, 203, 204), (182, 181, 196, 197), (194, 193, 208, 209), (202, 201, 216, 217), (195, 194, 209, 210), (203, 202, 217, 218), (196, 195, 210, 211), (204, 203, 218, 219), (197, 196, 211, 212), (205, 204, 219, 220), (198, 197, 212, 213), (206, 205, 220, 221), (199, 198, 213, 214), (207, 206, 221, 222), (200, 199, 214, 215), (193, 132, 208), (11, 207, 222), (201, 200, 215, 216), (213, 212, 227, 228), (221, 220, 235, 236), (214, 213, 228, 229), (222, 221, 236, 237), (215, 214, 229, 230), (208, 132, 223), (11, 222, 237), (216, 215, 230, 231), (209, 208, 223, 224), (217, 216, 231, 232), (210, 209, 224, 225), (218, 217, 232, 233), (211, 210, 225, 226), (219, 218, 233, 234), (212, 211, 226, 227), (220, 219, 234, 235), (232, 231, 240, 6), (225, 224, 1, 2), (233, 232, 6, 7), (226, 225, 2, 238), (234, 233, 7, 241), (227, 226, 238, 3), (235, 234, 241, 8), (228, 227, 3, 4), (236, 235, 8, 9), (229, 228, 4, 239), (237, 236, 9, 10), (230, 229, 239, 5), (223, 132, 0), (11, 237, 10), (231, 230, 5, 240), (224, 223, 0, 1)])
me_sphere_005.polygons.foreach_set('use_smooth', [True] * 256)
_uv = me_sphere_005.uv_layers.new(name='UVMap')
_uv.uv.foreach_set('vector', [0.1417, 0.2381, 0.1422, 0.2121, 0.168, 0.2136, 0.1681, 0.2408, 0.1374, 0.4297, 0.138, 0.3954, 0.1506, 0.3992, 0.1448, 0.4323, 0.1413, 0.2633, 0.1417, 0.2381, 0.1681, 0.2408, 0.1676, 0.2671, 0.144, 0.06179, 0.1441, 0.02239, 0.1519, 0.06052, 0.1366, 0.4709, 0.1374, 0.4297, 0.1448, 0.4323, 0.1405, 0.2866, 0.1413, 0.2633, 0.1676, 0.2671, 0.1649, 0.2909, 0.1441, 0.09049, 0.144, 0.06179, 0.1519, 0.06052, 0.1586, 0.08746, 0.1397, 0.3066, 0.1405, 0.2866, 0.1649, 0.2909, 0.161, 0.3102, 0.1439, 0.1192, 0.1441, 0.09049, 0.1586, 0.08746, 0.1638, 0.117, 0.1392, 0.3244, 0.1397, 0.3066, 0.161, 0.3102, 0.159, 0.3287, 0.1433, 0.153, 0.1439, 0.1192, 0.1638, 0.117, 0.1662, 0.1525, 0.1389, 0.3448, 0.1392, 0.3244, 0.159, 0.3287, 0.1571, 0.349, 0.1427, 0.1844, 0.1433, 0.153, 0.1662, 0.1525, 0.1674, 0.1847, 0.1385, 0.3679, 0.1389, 0.3448, 0.1571, 0.349, 0.1545, 0.3719, 0.1422, 0.2121, 0.1427, 0.1844, 0.1674, 0.1847, 0.168, 0.2136, 0.138, 0.3954, 0.1385, 0.3679, 0.1545, 0.3719, 0.1506, 0.3992, 0.1545, 0.3719, 0.1571, 0.349, 0.1716, 0.3647, 0.1664, 0.3875, 0.168, 0.2136, 0.1674, 0.1847, 0.1816, 0.1858, 0.183, 0.2155, 0.1506, 0.3992, 0.1545, 0.3719, 0.1664, 0.3875, 0.1591, 0.4127, 0.1681, 0.2408, 0.168, 0.2136, 0.183, 0.2155, 0.1835, 0.2434, 0.1448, 0.4323, 0.1506, 0.3992, 0.1591, 0.4127, 0.1492, 0.4408, 0.1676, 0.2671, 0.1681, 0.2408, 0.1835, 0.2434, 0.183, 0.2705, 0.1519, 0.06052, 0.1441, 0.02239, 0.1568, 0.05455, 0.1366, 0.4709, 0.1448, 0.4323, 0.1492, 0.4408, 0.1649, 0.2909, 0.1676, 0.2671, 0.183, 0.2705, 0.1814, 0.2961, 0.1586, 0.08746, 0.1519, 0.06052, 0.1568, 0.05455, 0.168, 0.08121, 0.161, 0.3102, 0.1649, 0.2909, 0.1814, 0.2961, 0.1789, 0.3202, 0.1638, 0.117, 0.1586, 0.08746, 0.168, 0.08121, 0.1757, 0.1144, 0.159, 0.3287, 0.161, 0.3102, 0.1789, 0.3202, 0.1757, 0.3428, 0.1662, 0.1525, 0.1638, 0.117, 0.1757, 0.1144, 0.1794, 0.1523, 0.1571, 0.349, 0.159, 0.3287, 0.1757, 0.3428, 0.1716, 0.3647, 0.1674, 0.1847, 0.1662, 0.1525, 0.1794, 0.1523, 0.1816, 0.1858, 0.1789, 0.3202, 0.1814, 0.2961, 0.2141, 0.3098, 0.2098, 0.3367, 0.1757, 0.1144, 0.168, 0.08121, 0.1818, 0.07479, 0.1948, 0.1094, 0.1757, 0.3428, 0.1789, 0.3202, 0.2098, 0.3367, 0.2039, 0.3612, 0.1794, 0.1523, 0.1757, 0.1144, 0.1948, 0.1094, 0.2049, 0.1451, 0.1716, 0.3647, 0.1757, 0.3428, 0.2039, 0.3612, 0.1962, 0.3844, 0.1816, 0.1858, 0.1794, 0.1523, 0.2049, 0.1451, 0.2117, 0.181, 0.1664, 0.3875, 0.1716, 0.3647, 0.1962, 0.3844, 0.1863, 0.4073, 0.183, 0.2155, 0.1816, 0.1858, 0.2117, 0.181, 0.2157, 0.2152, 0.1591, 0.4127, 0.1664, 0.3875, 0.1863, 0.4073, 0.1733, 0.4304, 0.1835, 0.2434, 0.183, 0.2155, 0.2157, 0.2152, 0.2173, 0.2483, 0.1492, 0.4408, 0.1591, 0.4127, 0.1733, 0.4304, 0.1567, 0.4523, 0.183, 0.2705, 0.1835, 0.2434, 0.2173, 0.2483, 0.2167, 0.2803, 0.1568, 0.05455, 0.1441, 0.02239, 0.1647, 0.04605, 0.1366, 0.4709, 0.1492, 0.4408, 0.1567, 0.4523, 0.1814, 0.2961, 0.183, 0.2705, 0.2167, 0.2803, 0.2141, 0.3098, 0.168, 0.08121, 0.1568, 0.05455, 0.1647, 0.04605, 0.1818, 0.07479, 0.1733, 0.4304, 0.1863, 0.4073, 0.2001, 0.4436, 0.181, 0.4589, 0.2173, 0.2483, 0.2157, 0.2152, 0.2533, 0.2057, 0.2565, 0.2516, 0.1567, 0.4523, 0.1733, 0.4304, 0.181, 0.4589, 0.1595, 0.4682, 0.2167, 0.2803, 0.2173, 0.2483, 0.2565, 0.2516, 0.2551, 0.2964, 0.1647, 0.04605, 0.1441, 0.02239, 0.168, 0.03152, 0.1366, 0.4709, 0.1567, 0.4523, 0.1595, 0.4682, 0.2141, 0.3098, 0.2167, 0.2803, 0.2551, 0.2964, 0.2496, 0.3367, 0.1818, 0.07479, 0.1647, 0.04605, 0.168, 0.03152, 0.1915, 0.04798, 0.2098, 0.3367, 0.2141, 0.3098, 0.2496, 0.3367, 0.241, 0.3714, 0.1948, 0.1094, 0.1818, 0.07479, 0.1915, 0.04798, 0.2143, 0.07506, 0.2039, 0.3612, 0.2098, 0.3367, 0.241, 0.3714, 0.2298, 0.4002, 0.2049, 0.1451, 0.1948, 0.1094, 0.2143, 0.07506, 0.2325, 0.1151, 0.1962, 0.3844, 0.2039, 0.3612, 0.2298, 0.4002, 0.2163, 0.424, 0.2117, 0.181, 0.2049, 0.1451, 0.2325, 0.1151, 0.2453, 0.1598, 0.1863, 0.4073, 0.1962, 0.3844, 0.2163, 0.424, 0.2001, 0.4436, 0.2157, 0.2152, 0.2117, 0.181, 0.2453, 0.1598, 0.2533, 0.2057, 0.498, 0.9174, 0.4656, 0.9556, 0.4511, 0.9128, 0.4725, 0.8667, 0.5473, 0.4414, 0.5611, 0.4938, 0.5064, 0.5257, 0.4993, 0.4857, 0.5249, 0.8675, 0.498, 0.9174, 0.4725, 0.8667, 0.4896, 0.8169, 0.5287, 0.3942, 0.5473, 0.4414, 0.4993, 0.4857, 0.4896, 0.4462, 0.547, 0.8118, 0.5249, 0.8675, 0.4896, 0.8169, 0.502, 0.7655, 0.5043, 0.3513, 0.5287, 0.3942, 0.4896, 0.4462, 0.4761, 0.405, 0.5625, 0.7499, 0.547, 0.8118, 0.502, 0.7655, 0.5097, 0.7141, 0.4728, 0.3154, 0.5043, 0.3513, 0.4761, 0.405, 0.4566, 0.3616, 0.5716, 0.684, 0.5625, 0.7499, 0.5097, 0.7141, 0.5136, 0.6636, 0.4354, 0.293, 0.4728, 0.3154, 0.4566, 0.3616, 0.4296, 0.3201, 0.5741, 0.6164, 0.5716, 0.684, 0.5136, 0.6636, 0.5139, 0.6142, 0.4297, 0.9761, 0.3936, 0.9788, 0.4245, 0.9527, 0.3961, 0.2857, 0.4354, 0.293, 0.4296, 0.3201, 0.5703, 0.5522, 0.5741, 0.6164, 0.5139, 0.6142, 0.5114, 0.5682, 0.4656, 0.9556, 0.4297, 0.9761, 0.4245, 0.9527, 0.4511, 0.9128, 0.5611, 0.4938, 0.5703, 0.5522, 0.5114, 0.5682, 0.5064, 0.5257, 0.5136, 0.6636, 0.5097, 0.7141, 0.4669, 0.696, 0.4686, 0.6539, 0.4296, 0.3201, 0.4566, 0.3616, 0.4373, 0.391, 0.4203, 0.3398, 0.5139, 0.6142, 0.5136, 0.6636, 0.4686, 0.6539, 0.4686, 0.6136, 0.4245, 0.9527, 0.3936, 0.9788, 0.4159, 0.9346, 0.3961, 0.2857, 0.4296, 0.3201, 0.4203, 0.3398, 0.5114, 0.5682, 0.5139, 0.6142, 0.4686, 0.6136, 0.4671, 0.5764, 0.4511, 0.9128, 0.4245, 0.9527, 0.4159, 0.9346, 0.4332, 0.8844, 0.5064, 0.5257, 0.5114, 0.5682, 0.4671, 0.5764, 0.4644, 0.5417, 0.4725, 0.8667, 0.4511, 0.9128, 0.4332, 0.8844, 0.4462, 0.8353, 0.4993, 0.4857, 0.5064, 0.5257, 0.4644, 0.5417, 0.4607, 0.5083, 0.4896, 0.8169, 0.4725, 0.8667, 0.4462, 0.8353, 0.4561, 0.7871, 0.4896, 0.4462, 0.4993, 0.4857, 0.4607, 0.5083, 0.4556, 0.474, 0.502, 0.7655, 0.4896, 0.8169, 0.4561, 0.7871, 0.4629, 0.7403, 0.4761, 0.405, 0.4896, 0.4462, 0.4556, 0.474, 0.4484, 0.4357, 0.5097, 0.7141, 0.502, 0.7655, 0.4629, 0.7403, 0.4669, 0.696, 0.4566, 0.3616, 0.4761, 0.405, 0.4484, 0.4357, 0.4373, 0.391, 0.4607, 0.5083, 0.4644, 0.5417, 0.4286, 0.5493, 0.427, 0.5192, 0.4561, 0.7871, 0.4462, 0.8353, 0.4201, 0.8181, 0.4246, 0.7715, 0.4556, 0.474, 0.4607, 0.5083, 0.427, 0.5192, 0.4249, 0.4878, 0.4629, 0.7403, 0.4561, 0.7871, 0.4246, 0.7715, 0.4277, 0.7276, 0.4484, 0.4357, 0.4556, 0.474, 0.4249, 0.4878, 0.4218, 0.4517, 0.4669, 0.696, 0.4629, 0.7403, 0.4277, 0.7276, 0.4295, 0.687, 0.4373, 0.391, 0.4484, 0.4357, 0.4218, 0.4517, 0.4169, 0.4073, 0.4686, 0.6539, 0.4669, 0.696, 0.4295, 0.687, 0.4304, 0.6491, 0.4203, 0.3398, 0.4373, 0.391, 0.4169, 0.4073, 0.4089, 0.3517, 0.4686, 0.6136, 0.4686, 0.6539, 0.4304, 0.6491, 0.4304, 0.6133, 0.4159, 0.9346, 0.3936, 0.9788, 0.4054, 0.9233, 0.3961, 0.2857, 0.4203, 0.3398, 0.4089, 0.3517, 0.4671, 0.5764, 0.4686, 0.6136, 0.4304, 0.6133, 0.4297, 0.5802, 0.4332, 0.8844, 0.4159, 0.9346, 0.4054, 0.9233, 0.4139, 0.8681, 0.4644, 0.5417, 0.4671, 0.5764, 0.4297, 0.5802, 0.4286, 0.5493, 0.4462, 0.8353, 0.4332, 0.8844, 0.4139, 0.8681, 0.4201, 0.8181, 0.4089, 0.3517, 0.4169, 0.4073, 0.3962, 0.4129, 0.3965, 0.3559, 0.4304, 0.6133, 0.4304, 0.6491, 0.3949, 0.6473, 0.3951, 0.6127, 0.4054, 0.9233, 0.3936, 0.9788, 0.3938, 0.9192, 0.3961, 0.2857, 0.4089, 0.3517, 0.3965, 0.3559, 0.4297, 0.5802, 0.4304, 0.6133, 0.3951, 0.6127, 0.3953, 0.5808, 0.4139, 0.8681, 0.4054, 0.9233, 0.3938, 0.9192, 0.3939, 0.8624, 0.4286, 0.5493, 0.4297, 0.5802, 0.3953, 0.5808, 0.3955, 0.5511, 0.4201, 0.8181, 0.4139, 0.8681, 0.3939, 0.8624, 0.3941, 0.8124, 0.427, 0.5192, 0.4286, 0.5493, 0.3955, 0.5511, 0.3957, 0.5222, 0.4246, 0.7715, 0.4201, 0.8181, 0.3941, 0.8124, 0.3942, 0.7668, 0.4249, 0.4878, 0.427, 0.5192, 0.3957, 0.5222, 0.3958, 0.4919, 0.4277, 0.7276, 0.4246, 0.7715, 0.3942, 0.7668, 0.3944, 0.7236, 0.4218, 0.4517, 0.4249, 0.4878, 0.3958, 0.4919, 0.396, 0.4569, 0.4295, 0.687, 0.4277, 0.7276, 0.3944, 0.7236, 0.3946, 0.684, 0.4169, 0.4073, 0.4218, 0.4517, 0.396, 0.4569, 0.3962, 0.4129, 0.4304, 0.6491, 0.4295, 0.687, 0.3946, 0.684, 0.3949, 0.6473, 0.3942, 0.7668, 0.3941, 0.8124, 0.368, 0.8176, 0.3638, 0.7708, 0.3958, 0.4919, 0.3957, 0.5222, 0.3643, 0.5184, 0.3667, 0.487, 0.3944, 0.7236, 0.3942, 0.7668, 0.3638, 0.7708, 0.361, 0.7269, 0.396, 0.4569, 0.3958, 0.4919, 0.3667, 0.487, 0.3702, 0.4509, 0.3946, 0.684, 0.3944, 0.7236, 0.361, 0.7269, 0.3597, 0.6863, 0.3962, 0.4129, 0.396, 0.4569, 0.3702, 0.4509, 0.3755, 0.4067, 0.3949, 0.6473, 0.3946, 0.684, 0.3597, 0.6863, 0.3594, 0.6484, 0.3965, 0.3559, 0.3962, 0.4129, 0.3755, 0.4067, 0.3841, 0.3513, 0.3951, 0.6127, 0.3949, 0.6473, 0.3594, 0.6484, 0.3598, 0.6125, 0.3938, 0.9192, 0.3936, 0.9788, 0.3823, 0.9231, 0.3961, 0.2857, 0.3965, 0.3559, 0.3841, 0.3513, 0.3953, 0.5808, 0.3951, 0.6127, 0.3598, 0.6125, 0.3609, 0.5795, 0.3939, 0.8624, 0.3938, 0.9192, 0.3823, 0.9231, 0.3739, 0.8677, 0.3955, 0.5511, 0.3953, 0.5808, 0.3609, 0.5795, 0.3624, 0.5485, 0.3941, 0.8124, 0.3939, 0.8624, 0.3739, 0.8677, 0.368, 0.8176, 0.3957, 0.5222, 0.3955, 0.5511, 0.3624, 0.5485, 0.3643, 0.5184, 0.3598, 0.6125, 0.3594, 0.6484, 0.321, 0.6522, 0.3215, 0.612, 0.3823, 0.9231, 0.3936, 0.9788, 0.3717, 0.934, 0.3961, 0.2857, 0.3841, 0.3513, 0.3728, 0.339, 0.3609, 0.5795, 0.3598, 0.6125, 0.3215, 0.612, 0.3235, 0.5747, 0.3739, 0.8677, 0.3823, 0.9231, 0.3717, 0.934, 0.3545, 0.8837, 0.3624, 0.5485, 0.3609, 0.5795, 0.3235, 0.5747, 0.3266, 0.54, 0.368, 0.8176, 0.3739, 0.8677, 0.3545, 0.8837, 0.3417, 0.8341, 0.3643, 0.5184, 0.3624, 0.5485, 0.3266, 0.54, 0.3307, 0.5065, 0.3638, 0.7708, 0.368, 0.8176, 0.3417, 0.8341, 0.3322, 0.7856, 0.3667, 0.487, 0.3643, 0.5184, 0.3307, 0.5065, 0.3361, 0.4722, 0.361, 0.7269, 0.3638, 0.7708, 0.3322, 0.7856, 0.3258, 0.7387, 0.3702, 0.4509, 0.3667, 0.487, 0.3361, 0.4722, 0.3437, 0.4341, 0.3597, 0.6863, 0.361, 0.7269, 0.3258, 0.7387, 0.3223, 0.6943, 0.3755, 0.4067, 0.3702, 0.4509, 0.3437, 0.4341, 0.3552, 0.3897, 0.3594, 0.6484, 0.3597, 0.6863, 0.3223, 0.6943, 0.321, 0.6522, 0.3841, 0.3513, 0.3755, 0.4067, 0.3552, 0.3897, 0.3728, 0.339, 0.3361, 0.4722, 0.3307, 0.5065, 0.2922, 0.4828, 0.3023, 0.4434, 0.3258, 0.7387, 0.3322, 0.7856, 0.2984, 0.8145, 0.2865, 0.7628, 0.3437, 0.4341, 0.3361, 0.4722, 0.3023, 0.4434, 0.3162, 0.4024, 0.3223, 0.6943, 0.3258, 0.7387, 0.2865, 0.7628, 0.2793, 0.7114, 0.3552, 0.3897, 0.3437, 0.4341, 0.3162, 0.4024, 0.3362, 0.3596, 0.321, 0.6522, 0.3223, 0.6943, 0.2793, 0.7114, 0.276, 0.6608, 0.3728, 0.339, 0.3552, 0.3897, 0.3362, 0.3596, 0.3636, 0.319, 0.3215, 0.612, 0.321, 0.6522, 0.276, 0.6608, 0.2761, 0.6114, 0.3717, 0.934, 0.3936, 0.9788, 0.3632, 0.9509, 0.3961, 0.2857, 0.3728, 0.339, 0.3636, 0.319, 0.3235, 0.5747, 0.3215, 0.612, 0.2761, 0.6114, 0.2792, 0.5653, 0.3545, 0.8837, 0.3717, 0.934, 0.3632, 0.9509, 0.3364, 0.9118, 0.3266, 0.54, 0.3235, 0.5747, 0.2792, 0.5653, 0.2846, 0.5228, 0.3417, 0.8341, 0.3545, 0.8837, 0.3364, 0.9118, 0.3152, 0.8649, 0.3307, 0.5065, 0.3266, 0.54, 0.2846, 0.5228, 0.2922, 0.4828, 0.3322, 0.7856, 0.3417, 0.8341, 0.3152, 0.8649, 0.2984, 0.8145, 0.3961, 0.2857, 0.3636, 0.319, 0.3581, 0.2917, 0.2792, 0.5653, 0.2761, 0.6114, 0.2159, 0.6117, 0.2203, 0.5475, 0.3364, 0.9118, 0.3632, 0.9509, 0.3584, 0.9729, 0.3227, 0.951, 0.2846, 0.5228, 0.2792, 0.5653, 0.2203, 0.5475, 0.2301, 0.489, 0.3152, 0.8649, 0.3364, 0.9118, 0.3227, 0.951, 0.2893, 0.9148, 0.2922, 0.4828, 0.2846, 0.5228, 0.2301, 0.489, 0.2445, 0.4368, 0.2984, 0.8145, 0.3152, 0.8649, 0.2893, 0.9148, 0.2626, 0.8642, 0.3023, 0.4434, 0.2922, 0.4828, 0.2445, 0.4368, 0.2636, 0.39, 0.2865, 0.7628, 0.2984, 0.8145, 0.2626, 0.8642, 0.2411, 0.8077, 0.3162, 0.4024, 0.3023, 0.4434, 0.2636, 0.39, 0.2885, 0.3478, 0.2793, 0.7114, 0.2865, 0.7628, 0.2411, 0.8077, 0.2261, 0.7455, 0.3362, 0.3596, 0.3162, 0.4024, 0.2885, 0.3478, 0.3204, 0.3129, 0.276, 0.6608, 0.2793, 0.7114, 0.2261, 0.7455, 0.2177, 0.6794, 0.3636, 0.319, 0.3362, 0.3596, 0.3204, 0.3129, 0.3581, 0.2917, 0.2761, 0.6114, 0.276, 0.6608, 0.2177, 0.6794, 0.2159, 0.6117, 0.3632, 0.9509, 0.3936, 0.9788, 0.3584, 0.9729, 0.07291, 0.4355, 0.0571, 0.4121, 0.08532, 0.3796, 0.0938, 0.4036, 0.03061, 0.1896, 0.04008, 0.146, 0.0762, 0.1651, 0.07174, 0.2005, 0.09231, 0.4546, 0.07291, 0.4355, 0.0938, 0.4036, 0.105, 0.4275, 0.02568, 0.2338, 0.03061, 0.1896, 0.07174, 0.2005, 0.06931, 0.2346, 0.1145, 0.4665, 0.09231, 0.4546, 0.105, 0.4275, 0.1195, 0.4505, 0.02516, 0.2776, 0.02568, 0.2338, 0.06931, 0.2346, 0.06898, 0.2681, 0.1202, 0.02637, 0.1441, 0.02239, 0.1254, 0.04078, 0.1366, 0.4709, 0.1145, 0.4665, 0.1195, 0.4505, 0.02863, 0.3177, 0.02516, 0.2776, 0.06898, 0.2681, 0.07031, 0.2998, 0.09594, 0.04013, 0.1202, 0.02637, 0.1254, 0.04078, 0.1079, 0.05756, 0.03495, 0.3537, 0.02863, 0.3177, 0.07031, 0.2998, 0.07366, 0.3288, 0.07356, 0.06759, 0.09594, 0.04013, 0.1079, 0.05756, 0.09293, 0.08684, 0.04451, 0.3851, 0.03495, 0.3537, 0.07366, 0.3288, 0.07876, 0.3551, 0.05438, 0.1039, 0.07356, 0.06759, 0.09293, 0.08684, 0.08292, 0.1268, 0.0571, 0.4121, 0.04451, 0.3851, 0.07876, 0.3551, 0.08532, 0.3796, 0.04008, 0.146, 0.05438, 0.1039, 0.08292, 0.1268, 0.0762, 0.1651, 0.1079, 0.05756, 0.1254, 0.04078, 0.129, 0.05095, 0.1157, 0.07164, 0.07366, 0.3288, 0.07031, 0.2998, 0.09149, 0.2907, 0.0959, 0.3115, 0.09293, 0.08684, 0.1079, 0.05756, 0.1157, 0.07164, 0.1042, 0.09911, 0.07876, 0.3551, 0.07366, 0.3288, 0.0959, 0.3115, 0.09802, 0.3334, 0.08292, 0.1268, 0.09293, 0.08684, 0.1042, 0.09911, 0.09676, 0.1367, 0.08532, 0.3796, 0.07876, 0.3551, 0.09802, 0.3334, 0.1011, 0.3555, 0.0762, 0.1651, 0.08292, 0.1268, 0.09676, 0.1367, 0.09158, 0.1718, 0.0938, 0.4036, 0.08532, 0.3796, 0.1011, 0.3555, 0.1058, 0.3797, 0.07174, 0.2005, 0.0762, 0.1651, 0.09158, 0.1718, 0.08826, 0.2041, 0.105, 0.4275, 0.0938, 0.4036, 0.1058, 0.3797, 0.1128, 0.4075, 0.06931, 0.2346, 0.07174, 0.2005, 0.08826, 0.2041, 0.08649, 0.2349, 0.1195, 0.4505, 0.105, 0.4275, 0.1128, 0.4075, 0.1232, 0.4385, 0.06898, 0.2681, 0.06931, 0.2346, 0.08649, 0.2349, 0.08896, 0.2652, 0.1254, 0.04078, 0.1441, 0.02239, 0.129, 0.05095, 0.1366, 0.4709, 0.1195, 0.4505, 0.1232, 0.4385, 0.07031, 0.2998, 0.06898, 0.2681, 0.08896, 0.2652, 0.09149, 0.2907, 0.08826, 0.2041, 0.09158, 0.1718, 0.1181, 0.1805, 0.1163, 0.2092, 0.1128, 0.4075, 0.1058, 0.3797, 0.1224, 0.3699, 0.1254, 0.3982, 0.08649, 0.2349, 0.08826, 0.2041, 0.1163, 0.2092, 0.1153, 0.2364, 0.1232, 0.4385, 0.1128, 0.4075, 0.1254, 0.3982, 0.1301, 0.4319, 0.08896, 0.2652, 0.08649, 0.2349, 0.1153, 0.2364, 0.1151, 0.2627, 0.129, 0.05095, 0.1441, 0.02239, 0.1362, 0.05834, 0.1366, 0.4709, 0.1232, 0.4385, 0.1301, 0.4319, 0.09149, 0.2907, 0.08896, 0.2652, 0.1151, 0.2627, 0.1161, 0.2866, 0.1157, 0.07164, 0.129, 0.05095, 0.1362, 0.05834, 0.1299, 0.08501, 0.0959, 0.3115, 0.09149, 0.2907, 0.1161, 0.2866, 0.1179, 0.307, 0.1042, 0.09911, 0.1157, 0.07164, 0.1299, 0.08501, 0.1246, 0.1135, 0.09802, 0.3334, 0.0959, 0.3115, 0.1179, 0.307, 0.1192, 0.3258, 0.09676, 0.1367, 0.1042, 0.09911, 0.1246, 0.1135, 0.1206, 0.1485, 0.1011, 0.3555, 0.09802, 0.3334, 0.1192, 0.3258, 0.1204, 0.3466, 0.09158, 0.1718, 0.09676, 0.1367, 0.1206, 0.1485, 0.1181, 0.1805, 0.1058, 0.3797, 0.1011, 0.3555, 0.1204, 0.3466, 0.1224, 0.3699, 0.1179, 0.307, 0.1161, 0.2866, 0.1405, 0.2866, 0.1397, 0.3066, 0.1246, 0.1135, 0.1299, 0.08501, 0.1441, 0.09049, 0.1439, 0.1192, 0.1192, 0.3258, 0.1179, 0.307, 0.1397, 0.3066, 0.1392, 0.3244, 0.1206, 0.1485, 0.1246, 0.1135, 0.1439, 0.1192, 0.1433, 0.153, 0.1204, 0.3466, 0.1192, 0.3258, 0.1392, 0.3244, 0.1389, 0.3448, 0.1181, 0.1805, 0.1206, 0.1485, 0.1433, 0.153, 0.1427, 0.1844, 0.1224, 0.3699, 0.1204, 0.3466, 0.1389, 0.3448, 0.1385, 0.3679, 0.1163, 0.2092, 0.1181, 0.1805, 0.1427, 0.1844, 0.1422, 0.2121, 0.1254, 0.3982, 0.1224, 0.3699, 0.1385, 0.3679, 0.138, 0.3954, 0.1153, 0.2364, 0.1163, 0.2092, 0.1422, 0.2121, 0.1417, 0.2381, 0.1301, 0.4319, 0.1254, 0.3982, 0.138, 0.3954, 0.1374, 0.4297, 0.1151, 0.2627, 0.1153, 0.2364, 0.1417, 0.2381, 0.1413, 0.2633, 0.1362, 0.05834, 0.1441, 0.02239, 0.144, 0.06179, 0.1366, 0.4709, 0.1301, 0.4319, 0.1374, 0.4297, 0.1161, 0.2866, 0.1151, 0.2627, 0.1413, 0.2633, 0.1405, 0.2866, 0.1299, 0.08501, 0.1362, 0.05834, 0.144, 0.06179, 0.1441, 0.09049])
me_sphere_005.materials.append(mat_material)
me_sphere_005.use_remesh_preserve_volume = False
me_sphere_005.use_remesh_preserve_attributes = False
me_sphere_005.use_mirror_vertex_groups = False
me_sphere_005.update()
me_sphere_003 = bpy.data.meshes.new('Sphere.003')
me_sphere_003.from_pydata([(0.1207, -0.2658, -0.2574), (-0.1272, -0.2589, -0.2626), (0.02155, 0.3865, 0.1781), (-0.005461, 0.3873, 0.1775), (0.1028, 0.3302, 0.164), (0.1655, 0.2722, 0.1536), (0.2203, 0.2161, 0.1378), (0.2586, 0.1615, 0.1197), (0.2924, 0.1097, 0.09678), (0.3181, 0.06085, 0.06872), (0.3356, 0.01409, 0.03725), (0.3435, -0.03051, 0.002228), (0.3426, -0.07331, -0.03574), (0.3335, -0.1147, -0.07604), (0.3005, -0.1543, -0.1187), (0.2475, -0.1921, -0.164), (0.188, -0.2291, -0.2106), (-0.1937, -0.2183, -0.2187), (-0.2524, -0.178, -0.1746), (-0.3047, -0.1372, -0.1316), (-0.3368, -0.09575, -0.09025), (-0.3448, -0.05392, -0.05032), (-0.3445, -0.01111, -0.01236), (-0.3353, 0.03301, 0.02302), (-0.3162, 0.07873, 0.05527), (-0.2887, 0.126, 0.08446), (-0.2528, 0.1759, 0.1089), (-0.2121, 0.2283, 0.1287), (-0.1547, 0.2812, 0.1468), (-0.08924, 0.3356, 0.1599), (0.1202, -0.2754, -0.2403), (-0.1277, -0.2684, -0.2456), (0.02141, 0.384, 0.1825), (-0.0056, 0.3848, 0.1819), (0.1023, 0.3206, 0.181), (0.1649, 0.2625, 0.1708), (0.2198, 0.2064, 0.155), (0.258, 0.1518, 0.137), (0.2919, 0.1001, 0.1138), (0.3176, 0.05125, 0.08576), (0.3351, 0.004491, 0.05429), (0.3429, -0.04011, 0.01927), (0.3421, -0.0829, -0.01869), (0.333, -0.1243, -0.059), (0.2999, -0.1639, -0.1017), (0.2469, -0.2017, -0.1469), (0.1875, -0.2387, -0.1935), (-0.1943, -0.2279, -0.2016), (-0.253, -0.1876, -0.1575), (-0.3052, -0.1468, -0.1145), (-0.3373, -0.1053, -0.07321), (-0.3454, -0.06352, -0.03328), (-0.345, -0.0207, 0.004678), (-0.3358, 0.02341, 0.04006), (-0.3167, 0.06914, 0.07231), (-0.2892, 0.1164, 0.1015), (-0.2533, 0.1662, 0.1261), (-0.2126, 0.2186, 0.1458), (-0.1553, 0.2715, 0.164), (-0.08979, 0.326, 0.1769)], [], [(4, 2, 3, 29), (0, 16, 17, 1), (16, 15, 18, 17), (15, 14, 19, 18), (14, 13, 20, 19), (13, 12, 21, 20), (12, 11, 22, 21), (11, 10, 23, 22), (10, 9, 24, 23), (9, 8, 25, 24), (8, 7, 26, 25), (7, 6, 27, 26), (6, 5, 28, 27), (5, 4, 29, 28), (34, 59, 33, 32), (30, 31, 47, 46), (46, 47, 48, 45), (45, 48, 49, 44), (44, 49, 50, 43), (43, 50, 51, 42), (42, 51, 52, 41), (41, 52, 53, 40), (40, 53, 54, 39), (39, 54, 55, 38), (38, 55, 56, 37), (37, 56, 57, 36), (36, 57, 58, 35), (35, 58, 59, 34), (1, 17, 47, 31), (2, 4, 34, 32), (17, 18, 48, 47), (4, 5, 35, 34), (18, 19, 49, 48), (5, 6, 36, 35), (19, 20, 50, 49), (6, 7, 37, 36), (20, 21, 51, 50), (7, 8, 38, 37), (21, 22, 52, 51), (8, 9, 39, 38), (22, 23, 53, 52), (9, 10, 40, 39), (23, 24, 54, 53), (10, 11, 41, 40), (24, 25, 55, 54), (11, 12, 42, 41), (25, 26, 56, 55), (12, 13, 43, 42), (16, 0, 30, 46), (26, 27, 57, 56), (13, 14, 44, 43), (0, 1, 31, 30), (27, 28, 58, 57), (14, 15, 45, 44), (29, 3, 33, 59), (28, 29, 59, 58), (15, 16, 46, 45), (3, 2, 32, 33)])
me_sphere_003.polygons.foreach_set('use_smooth', [True] * 58)
_uv = me_sphere_003.uv_layers.new(name='UVMap')
_uv.uv.foreach_set('vector', [0.881, 0.7103, 0.8821, 0.7469, 0.8792, 0.7529, 0.8604, 0.7608, 0.7438, 0.4901, 0.7614, 0.4858, 0.7209, 0.5852, 0.7184, 0.5467, 0.7614, 0.4858, 0.7795, 0.4861, 0.7253, 0.6206, 0.7209, 0.5852, 0.7795, 0.4861, 0.7965, 0.4902, 0.7311, 0.6519, 0.7253, 0.6206, 0.7965, 0.4902, 0.8109, 0.4992, 0.7388, 0.6768, 0.7311, 0.6519, 0.8109, 0.4992, 0.8229, 0.5125, 0.7485, 0.697, 0.7388, 0.6768, 0.8229, 0.5125, 0.8338, 0.5287, 0.7592, 0.7142, 0.7485, 0.697, 0.8338, 0.5287, 0.8436, 0.5473, 0.7707, 0.7285, 0.7592, 0.7142, 0.8436, 0.5473, 0.8522, 0.5682, 0.7832, 0.74, 0.7707, 0.7285, 0.8522, 0.5682, 0.8599, 0.5913, 0.7965, 0.7493, 0.7832, 0.74, 0.8599, 0.5913, 0.8666, 0.617, 0.8109, 0.7561, 0.7965, 0.7493, 0.8666, 0.617, 0.8727, 0.6447, 0.8259, 0.761, 0.8109, 0.7561, 0.8727, 0.6447, 0.8775, 0.6761, 0.8427, 0.7628, 0.8259, 0.761, 0.8775, 0.6761, 0.881, 0.7103, 0.8604, 0.7608, 0.8427, 0.7628, 0.8208, 0.9371, 0.8052, 0.9371, 0.8119, 0.9273, 0.8141, 0.9273, 0.9525, 0.9429, 0.9323, 0.9429, 0.9269, 0.9333, 0.9579, 0.9333, 0.9522, 0.9235, 0.9211, 0.9235, 0.9163, 0.9139, 0.957, 0.9139, 0.7971, 0.9366, 0.7565, 0.9366, 0.7522, 0.9271, 0.8014, 0.9271, 0.8536, 0.9269, 0.8044, 0.9269, 0.8018, 0.9175, 0.8563, 0.9175, 0.7444, 0.9268, 0.6899, 0.9268, 0.6892, 0.9175, 0.7451, 0.9175, 0.8014, 0.9267, 0.7455, 0.9267, 0.7455, 0.9175, 0.8014, 0.9175, 0.916, 0.9267, 0.86, 0.9267, 0.8607, 0.9175, 0.9153, 0.9175, 0.9146, 0.936, 0.86, 0.936, 0.8615, 0.927, 0.9131, 0.927, 0.7451, 0.9362, 0.6935, 0.9362, 0.6957, 0.9272, 0.743, 0.9272, 0.9636, 0.9136, 0.9163, 0.9136, 0.9192, 0.9046, 0.9608, 0.9046, 0.9579, 0.933, 0.9163, 0.933, 0.9196, 0.9239, 0.9547, 0.9239, 0.8563, 0.9365, 0.8211, 0.9365, 0.8257, 0.9273, 0.8517, 0.9273, 0.9146, 0.9456, 0.8886, 0.9456, 0.8938, 0.9364, 0.9094, 0.9364, 0.7184, 0.5467, 0.7209, 0.5852, 0.7165, 0.5863, 0.7134, 0.5432, 0.8821, 0.7469, 0.881, 0.7103, 0.885, 0.7103, 0.8831, 0.7478, 0.7209, 0.5852, 0.7253, 0.6206, 0.7214, 0.6227, 0.7165, 0.5863, 0.881, 0.7103, 0.8775, 0.6761, 0.8815, 0.675, 0.885, 0.7103, 0.7253, 0.6206, 0.7311, 0.6519, 0.7278, 0.6553, 0.7214, 0.6227, 0.8775, 0.6761, 0.8727, 0.6447, 0.8765, 0.643, 0.8815, 0.675, 0.7311, 0.6519, 0.7388, 0.6768, 0.7363, 0.682, 0.7278, 0.6553, 0.8727, 0.6447, 0.8666, 0.617, 0.8704, 0.6149, 0.8765, 0.643, 0.7388, 0.6768, 0.7485, 0.697, 0.7467, 0.7033, 0.7363, 0.682, 0.8666, 0.617, 0.8599, 0.5913, 0.8635, 0.5891, 0.8704, 0.6149, 0.7485, 0.697, 0.7592, 0.7142, 0.758, 0.721, 0.7467, 0.7033, 0.8599, 0.5913, 0.8522, 0.5682, 0.8557, 0.5656, 0.8635, 0.5891, 0.7592, 0.7142, 0.7707, 0.7285, 0.7699, 0.7356, 0.758, 0.721, 0.8522, 0.5682, 0.8436, 0.5473, 0.8469, 0.5441, 0.8557, 0.5656, 0.7707, 0.7285, 0.7832, 0.74, 0.7827, 0.7473, 0.7699, 0.7356, 0.8436, 0.5473, 0.8338, 0.5287, 0.8369, 0.5248, 0.8469, 0.5441, 0.7832, 0.74, 0.7965, 0.7493, 0.7963, 0.7567, 0.7827, 0.7473, 0.8338, 0.5287, 0.8229, 0.5125, 0.8255, 0.5077, 0.8369, 0.5248, 0.7965, 0.7493, 0.8109, 0.7561, 0.8107, 0.7637, 0.7963, 0.7567, 0.8229, 0.5125, 0.8109, 0.4992, 0.8128, 0.4932, 0.8255, 0.5077, 0.7614, 0.4858, 0.7438, 0.4901, 0.7415, 0.4824, 0.761, 0.4776, 0.8109, 0.7561, 0.8259, 0.761, 0.826, 0.7686, 0.8107, 0.7637, 0.8109, 0.4992, 0.7965, 0.4902, 0.7974, 0.483, 0.8128, 0.4932, 0.7438, 0.4901, 0.7184, 0.5467, 0.7134, 0.5432, 0.7415, 0.4824, 0.8259, 0.761, 0.8427, 0.7628, 0.8432, 0.7708, 0.826, 0.7686, 0.7965, 0.4902, 0.7795, 0.4861, 0.7796, 0.4783, 0.7974, 0.483, 0.8604, 0.7608, 0.8792, 0.7529, 0.88, 0.7549, 0.8615, 0.7687, 0.8427, 0.7628, 0.8604, 0.7608, 0.8615, 0.7687, 0.8432, 0.7708, 0.7795, 0.4861, 0.7614, 0.4858, 0.761, 0.4776, 0.7796, 0.4783, 0.8792, 0.7529, 0.8821, 0.7469, 0.8831, 0.7478, 0.88, 0.7549])
me_sphere_003.materials.append(mat_material)
me_sphere_003.use_remesh_preserve_volume = False
me_sphere_003.use_remesh_preserve_attributes = False
me_sphere_003.use_mirror_vertex_groups = False
me_sphere_003.update()
me_plane = bpy.data.meshes.new('Plane')
me_plane.from_pydata([(-1.0, -1.0, 0.0), (1.0, -1.0, 0.0), (-1.0, 1.0, 0.0), (1.0, 1.0, 0.0)], [], [(0, 1, 3, 2)])
_uv = me_plane.uv_layers.new(name='UVMap')
_uv.uv.foreach_set('vector', [-0.6324, -0.6481, 1.441, -0.6481, 1.441, 1.465, -0.6324, 1.465])
me_plane.materials.append(mat_material_002)
me_plane.use_remesh_preserve_volume = False
me_plane.use_remesh_preserve_attributes = False
me_plane.use_mirror_vertex_groups = False
me_plane.update()

# ---- objects
ob_sphere_002 = bpy.data.objects.new('Sphere.002', me_sphere_006)
ob_sphere_001 = bpy.data.objects.new('Sphere.001', me_sphere_005)
ob_sphere_000 = bpy.data.objects.new('Sphere.000', me_sphere_003)
ob_plane = bpy.data.objects.new('Plane', me_plane)
ob_lamp = bpy.data.objects.new('Lamp', light_lamp)
ob_camera = bpy.data.objects.new('Camera', cam_camera)

# ---- transforms, parenting, visibility, modifiers, constraints
ob_sphere_002.location = (-2.451, -0.7622, 0.5825)
ob_sphere_002.rotation_euler = (0.01113, -0.002305, -5.253)
ob_sphere_002.scale = (0.8003, 0.8003, 0.6975)
ob_sphere_002.lineart.crease_threshold = 0.0
ob_sphere_001.location = (-2.451, -0.7622, 0.5825)
ob_sphere_001.rotation_euler = (0.01113, -0.002305, -5.253)
ob_sphere_001.scale = (0.8003, 0.8003, 0.6975)
ob_sphere_001.lineart.crease_threshold = 0.0
ob_sphere_000.location = (-3.513, -0.1257, 0.8498)
ob_sphere_000.rotation_euler = (1.759, -0.004962, -2.12)
ob_sphere_000.scale = (0.8003, 0.8003, 0.6975)
ob_sphere_000.lineart.crease_threshold = 0.0
ob_plane.location = (-3.156, 0.09579, -0.004625)
ob_plane.scale = (8.273, 8.273, 8.273)
ob_plane.hide_select = True
ob_plane.lineart.crease_threshold = 0.0
ob_lamp.location = (4.076, 1.005, 5.904)
ob_lamp.rotation_euler = (0.6503, 0.05522, 1.866)
ob_lamp.lock_rotations_4d = False
ob_lamp.empty_display_type = 'ARROWS'
ob_lamp.color = (0.0, 0.0, 0.0, 0.0)
ob_lamp.lineart.crease_threshold = 0.0
ob_camera.location = (6.67, -7.178, 5.623)
ob_camera.rotation_euler = (1.161, 0.04221, 0.9056)
ob_camera.lock_rotations_4d = False
ob_camera.empty_display_type = 'ARROWS'
ob_camera.color = (0.0, 0.0, 0.0, 0.0)
ob_camera.display_type = 'WIRE'
ob_camera.lineart.crease_threshold = 0.0

# ---- collection membership
col_collection_1.objects.link(ob_sphere_002)
col_collection_1.objects.link(ob_sphere_001)
col_collection_1.objects.link(ob_sphere_000)
col_collection_1.objects.link(ob_plane)
col_collection_1.objects.link(ob_lamp)
col_collection_1.objects.link(ob_camera)

# ---- scene / render settings (as saved in the file)
scene.camera = ob_camera
scene.frame_start = 1; scene.frame_end = 250; scene.frame_set(0)
scene.render.engine = 'CYCLES'
scene.render.resolution_percentage = 50
scene.render.dither_intensity = 0.0
scene.cycles.use_denoising = False
scene.cycles.samples = 128
scene.cycles.sampling_pattern = 'TABULATED_SOBOL'
scene.cycles.use_adaptive_sampling = False
scene.cycles.use_light_tree = False
scene.cycles.blur_glossy = 0.0
scene.cycles.sample_clamp_indirect = 0.0
scene.view_settings.view_transform = 'Standard'
bpy.context.view_layer.update()
